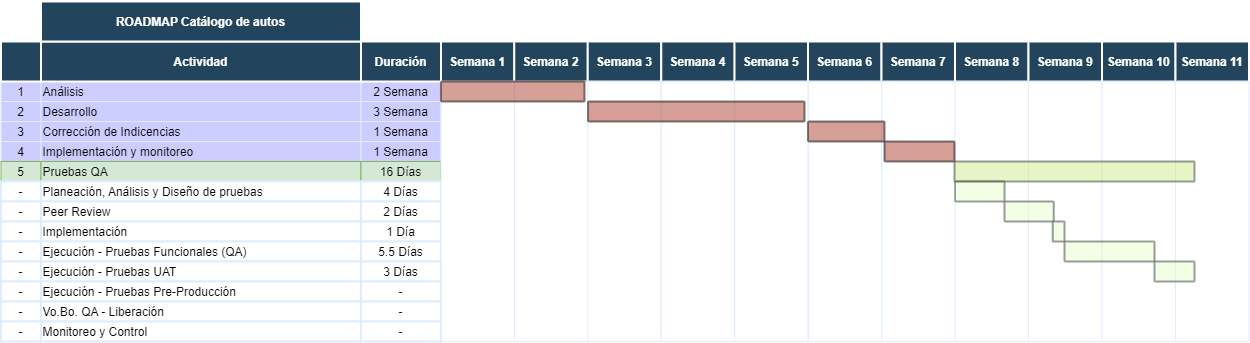

The diagram above was exported from draw.io. Its source (the exported page's mxGraphModel, read from the mxfile embedded in the PNG):
<mxGraphModel dx="1354" dy="745" grid="1" gridSize="10" guides="1" tooltips="1" connect="0" arrows="1" fold="1" page="1" pageScale="1.5" pageWidth="1169" pageHeight="827" background="none" math="0" shadow="0">
  <root>
    <mxCell id="0" />
    <mxCell id="1" parent="0" />
    <mxCell id="63" value="1" style="strokeColor=#DEEDFF;fillColor=#CCCCFF;" parent="1" vertex="1">
      <mxGeometry x="246.5" y="380" width="40" height="20" as="geometry" />
    </mxCell>
    <mxCell id="64" value="Análisis" style="align=left;strokeColor=#DEEDFF;fillColor=#CCCCFF;" parent="1" vertex="1">
      <mxGeometry x="286.5" y="380" width="320" height="20" as="geometry" />
    </mxCell>
    <mxCell id="65" value="2 Semana" style="strokeColor=#DEEDFF;fillColor=#CCCCFF;" parent="1" vertex="1">
      <mxGeometry x="606.5000000000018" y="380" width="80.00000000000028" height="20" as="geometry" />
    </mxCell>
    <mxCell id="69" value="2" style="strokeColor=#DEEDFF;fillColor=#CCCCFF;" parent="1" vertex="1">
      <mxGeometry x="246.50000000000026" y="399.9999999999999" width="40" height="20" as="geometry" />
    </mxCell>
    <mxCell id="70" value="Desarrollo" style="align=left;strokeColor=#DEEDFF;fillColor=#CCCCFF;" parent="1" vertex="1">
      <mxGeometry x="286.5000000000002" y="399.9999999999999" width="319.9999999999998" height="20" as="geometry" />
    </mxCell>
    <mxCell id="71" value="3 Semana" style="strokeColor=#DEEDFF;fillColor=#CCCCFF;" parent="1" vertex="1">
      <mxGeometry x="606.500000000002" y="399.99999999999983" width="80.00000000000028" height="20" as="geometry" />
    </mxCell>
    <mxCell id="74" value="3" style="strokeColor=#DEEDFF;fillColor=#CCCCFF;" parent="1" vertex="1">
      <mxGeometry x="246.50000000000028" y="419.9999999999998" width="40" height="20" as="geometry" />
    </mxCell>
    <mxCell id="75" value="Corrección de Indicencias" style="align=left;strokeColor=#DEEDFF;fillColor=#CCCCFF;" parent="1" vertex="1">
      <mxGeometry x="286.5000000000003" y="419.9999999999998" width="319.9999999999997" height="20.000000000000014" as="geometry" />
    </mxCell>
    <mxCell id="76" value="1 Semana" style="strokeColor=#DEEDFF;fillColor=#CCCCFF;" parent="1" vertex="1">
      <mxGeometry x="606.500000000002" y="419.9999999999997" width="80.00000000000028" height="20" as="geometry" />
    </mxCell>
    <mxCell id="79" value="4" style="strokeColor=#DEEDFF;fillColor=#CCCCFF;" parent="1" vertex="1">
      <mxGeometry x="246.5" y="440.00000000000017" width="40" height="20" as="geometry" />
    </mxCell>
    <mxCell id="80" value="Implementación y monitoreo" style="align=left;strokeColor=#DEEDFF;fillColor=#CCCCFF;" parent="1" vertex="1">
      <mxGeometry x="286.5" y="440.00000000000017" width="320" height="20" as="geometry" />
    </mxCell>
    <mxCell id="81" value="1 Semana" style="strokeColor=#DEEDFF;fillColor=#CCCCFF;" parent="1" vertex="1">
      <mxGeometry x="606.5000000000017" y="440.0000000000001" width="80.00000000000028" height="20" as="geometry" />
    </mxCell>
    <mxCell id="84" value="5" style="strokeColor=#82b366;fillColor=#d5e8d4;" parent="1" vertex="1">
      <mxGeometry x="246.49999999999991" y="460.00000000000017" width="40" height="20" as="geometry" />
    </mxCell>
    <mxCell id="85" value="Pruebas QA" style="align=left;strokeColor=#82b366;fillColor=#d5e8d4;" parent="1" vertex="1">
      <mxGeometry x="286.4999999999999" y="460.00000000000017" width="320.0000000000001" height="20" as="geometry" />
    </mxCell>
    <mxCell id="86" value="16 Días" style="strokeColor=#82b366;fillColor=#d5e8d4;" parent="1" vertex="1">
      <mxGeometry x="606.5000000000016" y="460.0000000000001" width="80.00000000000028" height="20" as="geometry" />
    </mxCell>
    <mxCell id="89" value="-" style="strokeColor=#DEEDFF;strokeWidth=2;" parent="1" vertex="1">
      <mxGeometry x="246.4999999999999" y="480.00000000000045" width="40" height="20" as="geometry" />
    </mxCell>
    <mxCell id="90" value="Planeación, Análisis y Diseño de pruebas" style="align=left;strokeColor=#DEEDFF;strokeWidth=2;" parent="1" vertex="1">
      <mxGeometry x="286.4999999999999" y="480.00000000000045" width="320.0000000000001" height="20" as="geometry" />
    </mxCell>
    <mxCell id="91" value="4 Días" style="strokeColor=#DEEDFF;strokeWidth=2;" parent="1" vertex="1">
      <mxGeometry x="606.5000000000016" y="480.00000000000034" width="80.00000000000028" height="20" as="geometry" />
    </mxCell>
    <mxCell id="94" value="-" style="strokeColor=#DEEDFF;strokeWidth=2;" parent="1" vertex="1">
      <mxGeometry x="246.50000000000063" y="500.0000000000007" width="40" height="20" as="geometry" />
    </mxCell>
    <mxCell id="95" value="Peer Review" style="align=left;strokeColor=#DEEDFF;strokeWidth=2;" parent="1" vertex="1">
      <mxGeometry x="286.5000000000006" y="500.0000000000007" width="319.9999999999994" height="20" as="geometry" />
    </mxCell>
    <mxCell id="96" value="2 Días" style="strokeColor=#DEEDFF;strokeWidth=2;" parent="1" vertex="1">
      <mxGeometry x="606.5000000000024" y="500.0000000000007" width="80.00000000000028" height="20" as="geometry" />
    </mxCell>
    <mxCell id="99" value="-" style="strokeColor=#DEEDFF;fillColor=#FFFFFF;strokeWidth=2;" parent="1" vertex="1">
      <mxGeometry x="246.50000000000063" y="520.0000000000006" width="40" height="20" as="geometry" />
    </mxCell>
    <mxCell id="100" value="Implementación" style="align=left;strokeColor=#DEEDFF;fillColor=#FFFFFF;strokeWidth=2;" parent="1" vertex="1">
      <mxGeometry x="286.5000000000006" y="520.0000000000006" width="319.9999999999994" height="20" as="geometry" />
    </mxCell>
    <mxCell id="101" value="1 Día" style="strokeColor=#DEEDFF;fillColor=#FFFFFF;strokeWidth=2;" parent="1" vertex="1">
      <mxGeometry x="606.5000000000024" y="520.0000000000006" width="80.00000000000028" height="20" as="geometry" />
    </mxCell>
    <mxCell id="104" value="-" style="strokeColor=#DEEDFF;fillColor=#FFFFFF;strokeWidth=2;" parent="1" vertex="1">
      <mxGeometry x="246.50000000000037" y="540.000000000001" width="40" height="20" as="geometry" />
    </mxCell>
    <mxCell id="105" value="Ejecución - Pruebas Funcionales (QA)" style="align=left;strokeColor=#DEEDFF;fillColor=#FFFFFF;strokeWidth=2;" parent="1" vertex="1">
      <mxGeometry x="286.50000000000034" y="540.000000000001" width="319.99999999999966" height="20.00000000000003" as="geometry" />
    </mxCell>
    <mxCell id="106" value="5.5 Días" style="strokeColor=#DEEDFF;fillColor=#FFFFFF;strokeWidth=2;" parent="1" vertex="1">
      <mxGeometry x="606.500000000002" y="540.0000000000009" width="80.00000000000028" height="20" as="geometry" />
    </mxCell>
    <mxCell id="194" value="" style="strokeColor=#DEEDFF" parent="1" vertex="1">
      <mxGeometry x="686.5" y="380" width="73.5" height="260" as="geometry" />
    </mxCell>
    <mxCell id="2" value="Actividad" style="fillColor=#23445D;strokeColor=#FFFFFF;strokeWidth=2;fontColor=#FFFFFF;fontStyle=1" parent="1" vertex="1">
      <mxGeometry x="286.5" y="340" width="320" height="40" as="geometry" />
    </mxCell>
    <mxCell id="3" value="" style="fillColor=#23445D;strokeColor=#FFFFFF;strokeWidth=2;fontColor=#FFFFFF;fontStyle=1" parent="1" vertex="1">
      <mxGeometry x="246.5" y="340" width="40" height="40" as="geometry" />
    </mxCell>
    <mxCell id="4" value="Semana 1" style="fillColor=#23445D;strokeColor=#FFFFFF;strokeWidth=2;fontColor=#FFFFFF;fontStyle=1" parent="1" vertex="1">
      <mxGeometry x="686.5" y="340" width="73.5" height="40" as="geometry" />
    </mxCell>
    <mxCell id="12" value="Duración" style="fillColor=#23445D;strokeColor=#FFFFFF;strokeWidth=2;fontColor=#FFFFFF;fontStyle=1" parent="1" vertex="1">
      <mxGeometry x="606.5000000000018" y="340.00000000000006" width="80.00000000000006" height="40.00000000000001" as="geometry" />
    </mxCell>
    <mxCell id="0TEdr6XwHTBYmzNy-4LU-400" value="-" style="strokeColor=#DEEDFF;strokeWidth=2;" parent="1" vertex="1">
      <mxGeometry x="246.50000000000063" y="560.0000000000007" width="40" height="20" as="geometry" />
    </mxCell>
    <mxCell id="0TEdr6XwHTBYmzNy-4LU-401" value="Ejecución - Pruebas UAT" style="align=left;strokeColor=#DEEDFF;strokeWidth=2;" parent="1" vertex="1">
      <mxGeometry x="286.5000000000006" y="560.0000000000007" width="319.9999999999994" height="20" as="geometry" />
    </mxCell>
    <mxCell id="0TEdr6XwHTBYmzNy-4LU-402" value="3 Días" style="strokeColor=#DEEDFF;strokeWidth=2;" parent="1" vertex="1">
      <mxGeometry x="606.5000000000024" y="560.0000000000007" width="80.00000000000028" height="20" as="geometry" />
    </mxCell>
    <mxCell id="0TEdr6XwHTBYmzNy-4LU-405" value="-" style="strokeColor=#DEEDFF;fillColor=#FFFFFF;strokeWidth=2;" parent="1" vertex="1">
      <mxGeometry x="246.50000000000063" y="580.0000000000006" width="40" height="20" as="geometry" />
    </mxCell>
    <mxCell id="0TEdr6XwHTBYmzNy-4LU-406" value="Ejecución - Pruebas Pre-Producción" style="align=left;strokeColor=#DEEDFF;fillColor=#FFFFFF;strokeWidth=2;" parent="1" vertex="1">
      <mxGeometry x="286.5000000000006" y="580.0000000000006" width="319.9999999999994" height="20" as="geometry" />
    </mxCell>
    <mxCell id="0TEdr6XwHTBYmzNy-4LU-407" value="-" style="strokeColor=#DEEDFF;fillColor=#FFFFFF;strokeWidth=2;" parent="1" vertex="1">
      <mxGeometry x="606.5000000000024" y="580.0000000000006" width="80.00000000000028" height="20" as="geometry" />
    </mxCell>
    <mxCell id="0TEdr6XwHTBYmzNy-4LU-410" value="-" style="strokeColor=#DEEDFF;fillColor=#FFFFFF;strokeWidth=2;" parent="1" vertex="1">
      <mxGeometry x="246.50000000000037" y="600.000000000001" width="40" height="20" as="geometry" />
    </mxCell>
    <mxCell id="0TEdr6XwHTBYmzNy-4LU-411" value="Vo.Bo. QA - Liberación" style="align=left;strokeColor=#DEEDFF;fillColor=#FFFFFF;strokeWidth=2;" parent="1" vertex="1">
      <mxGeometry x="286.50000000000034" y="600.000000000001" width="319.99999999999966" height="20.00000000000003" as="geometry" />
    </mxCell>
    <mxCell id="0TEdr6XwHTBYmzNy-4LU-412" value="-" style="strokeColor=#DEEDFF;fillColor=#FFFFFF;strokeWidth=2;" parent="1" vertex="1">
      <mxGeometry x="606.500000000002" y="600.0000000000009" width="80.00000000000028" height="20" as="geometry" />
    </mxCell>
    <mxCell id="0TEdr6XwHTBYmzNy-4LU-415" value="-" style="strokeColor=#DEEDFF;fillColor=#FFFFFF;strokeWidth=2;" parent="1" vertex="1">
      <mxGeometry x="246.50000000000037" y="620.000000000001" width="40" height="20" as="geometry" />
    </mxCell>
    <mxCell id="0TEdr6XwHTBYmzNy-4LU-416" value="Monitoreo y Control" style="align=left;strokeColor=#DEEDFF;fillColor=#FFFFFF;strokeWidth=2;" parent="1" vertex="1">
      <mxGeometry x="286.50000000000034" y="620.000000000001" width="319.99999999999966" height="20.00000000000003" as="geometry" />
    </mxCell>
    <mxCell id="0TEdr6XwHTBYmzNy-4LU-417" value="-" style="strokeColor=#DEEDFF;fillColor=#FFFFFF;strokeWidth=2;" parent="1" vertex="1">
      <mxGeometry x="606.500000000002" y="620.0000000000009" width="80.00000000000028" height="20" as="geometry" />
    </mxCell>
    <mxCell id="0TEdr6XwHTBYmzNy-4LU-431" value="ROADMAP Catálogo de autos" style="fillColor=#23445D;strokeColor=#FFFFFF;strokeWidth=2;fontColor=#FFFFFF;fontStyle=1" parent="1" vertex="1">
      <mxGeometry x="286.5" y="300" width="320" height="40" as="geometry" />
    </mxCell>
    <mxCell id="rK6uFLKXqWD6iHWjql1R-243" value="Semana 2" style="fillColor=#23445D;strokeColor=#FFFFFF;strokeWidth=2;fontColor=#FFFFFF;fontStyle=1" parent="1" vertex="1">
      <mxGeometry x="759.75" y="340" width="73.5" height="40" as="geometry" />
    </mxCell>
    <mxCell id="rK6uFLKXqWD6iHWjql1R-244" value="Semana 3" style="fillColor=#23445D;strokeColor=#FFFFFF;strokeWidth=2;fontColor=#FFFFFF;fontStyle=1" parent="1" vertex="1">
      <mxGeometry x="833.25" y="340" width="73.5" height="40" as="geometry" />
    </mxCell>
    <mxCell id="rK6uFLKXqWD6iHWjql1R-245" value="Semana 4" style="fillColor=#23445D;strokeColor=#FFFFFF;strokeWidth=2;fontColor=#FFFFFF;fontStyle=1" parent="1" vertex="1">
      <mxGeometry x="906.75" y="340" width="73.5" height="40" as="geometry" />
    </mxCell>
    <mxCell id="rK6uFLKXqWD6iHWjql1R-246" value="Semana 5" style="fillColor=#23445D;strokeColor=#FFFFFF;strokeWidth=2;fontColor=#FFFFFF;fontStyle=1" parent="1" vertex="1">
      <mxGeometry x="980" y="340" width="73.5" height="40" as="geometry" />
    </mxCell>
    <mxCell id="rK6uFLKXqWD6iHWjql1R-247" value="Semana 6" style="fillColor=#23445D;strokeColor=#FFFFFF;strokeWidth=2;fontColor=#FFFFFF;fontStyle=1" parent="1" vertex="1">
      <mxGeometry x="1053.5" y="340" width="73.5" height="40" as="geometry" />
    </mxCell>
    <mxCell id="rK6uFLKXqWD6iHWjql1R-248" value="Semana 7" style="fillColor=#23445D;strokeColor=#FFFFFF;strokeWidth=2;fontColor=#FFFFFF;fontStyle=1" parent="1" vertex="1">
      <mxGeometry x="1127" y="340" width="73.5" height="40" as="geometry" />
    </mxCell>
    <mxCell id="rK6uFLKXqWD6iHWjql1R-249" value="Semana 8" style="fillColor=#23445D;strokeColor=#FFFFFF;strokeWidth=2;fontColor=#FFFFFF;fontStyle=1" parent="1" vertex="1">
      <mxGeometry x="1200.5" y="340" width="73.5" height="40" as="geometry" />
    </mxCell>
    <mxCell id="rK6uFLKXqWD6iHWjql1R-250" value="Semana 9" style="fillColor=#23445D;strokeColor=#FFFFFF;strokeWidth=2;fontColor=#FFFFFF;fontStyle=1" parent="1" vertex="1">
      <mxGeometry x="1274" y="340" width="73.5" height="40" as="geometry" />
    </mxCell>
    <mxCell id="rK6uFLKXqWD6iHWjql1R-251" value="Semana 10" style="fillColor=#23445D;strokeColor=#FFFFFF;strokeWidth=2;fontColor=#FFFFFF;fontStyle=1" parent="1" vertex="1">
      <mxGeometry x="1347.5" y="340" width="73.5" height="40" as="geometry" />
    </mxCell>
    <mxCell id="rK6uFLKXqWD6iHWjql1R-252" value="Semana 11" style="fillColor=#23445D;strokeColor=#FFFFFF;strokeWidth=2;fontColor=#FFFFFF;fontStyle=1" parent="1" vertex="1">
      <mxGeometry x="1421" y="340" width="73.5" height="40" as="geometry" />
    </mxCell>
    <mxCell id="rK6uFLKXqWD6iHWjql1R-254" value="" style="strokeColor=#DEEDFF" parent="1" vertex="1">
      <mxGeometry x="760" y="380" width="73.5" height="260" as="geometry" />
    </mxCell>
    <mxCell id="rK6uFLKXqWD6iHWjql1R-255" value="" style="strokeColor=#DEEDFF" parent="1" vertex="1">
      <mxGeometry x="833.25" y="380" width="73.5" height="260" as="geometry" />
    </mxCell>
    <mxCell id="rK6uFLKXqWD6iHWjql1R-256" value="" style="strokeColor=#DEEDFF" parent="1" vertex="1">
      <mxGeometry x="906.75" y="380" width="73.5" height="260" as="geometry" />
    </mxCell>
    <mxCell id="rK6uFLKXqWD6iHWjql1R-257" value="" style="strokeColor=#DEEDFF" parent="1" vertex="1">
      <mxGeometry x="980.25" y="380" width="73.5" height="260" as="geometry" />
    </mxCell>
    <mxCell id="rK6uFLKXqWD6iHWjql1R-258" value="" style="strokeColor=#DEEDFF" parent="1" vertex="1">
      <mxGeometry x="1053.75" y="380" width="73.5" height="260" as="geometry" />
    </mxCell>
    <mxCell id="rK6uFLKXqWD6iHWjql1R-259" value="" style="strokeColor=#DEEDFF" parent="1" vertex="1">
      <mxGeometry x="1127.25" y="380" width="73.5" height="260" as="geometry" />
    </mxCell>
    <mxCell id="rK6uFLKXqWD6iHWjql1R-260" value="" style="strokeColor=#DEEDFF" parent="1" vertex="1">
      <mxGeometry x="1200.5" y="380" width="73.5" height="260" as="geometry" />
    </mxCell>
    <mxCell id="rK6uFLKXqWD6iHWjql1R-261" value="" style="strokeColor=#DEEDFF" parent="1" vertex="1">
      <mxGeometry x="1274" y="380" width="73.5" height="260" as="geometry" />
    </mxCell>
    <mxCell id="rK6uFLKXqWD6iHWjql1R-262" value="" style="strokeColor=#DEEDFF" parent="1" vertex="1">
      <mxGeometry x="1347.5" y="380" width="73.5" height="260" as="geometry" />
    </mxCell>
    <mxCell id="rK6uFLKXqWD6iHWjql1R-263" value="" style="strokeColor=#DEEDFF" parent="1" vertex="1">
      <mxGeometry x="1421" y="380" width="73.5" height="260" as="geometry" />
    </mxCell>
    <mxCell id="242" value="" style="shape=mxgraph.flowchart.process;fillColor=#AE4132;strokeColor=#000000;strokeWidth=2;opacity=50" parent="1" vertex="1">
      <mxGeometry x="686.5" y="380" width="143.5" height="20" as="geometry" />
    </mxCell>
    <mxCell id="rK6uFLKXqWD6iHWjql1R-253" value="" style="shape=mxgraph.flowchart.process;fillColor=#AE4132;strokeColor=#000000;strokeWidth=2;opacity=50" parent="1" vertex="1">
      <mxGeometry x="833.5" y="400" width="216.5" height="20" as="geometry" />
    </mxCell>
    <mxCell id="rK6uFLKXqWD6iHWjql1R-264" value="" style="shape=mxgraph.flowchart.process;fillColor=#AE4132;strokeColor=#000000;strokeWidth=2;opacity=50" parent="1" vertex="1">
      <mxGeometry x="1053.5" y="420" width="76.5" height="20" as="geometry" />
    </mxCell>
    <mxCell id="rK6uFLKXqWD6iHWjql1R-265" value="" style="shape=mxgraph.flowchart.process;fillColor=#AE4132;strokeColor=#000000;strokeWidth=2;opacity=50" parent="1" vertex="1">
      <mxGeometry x="1130" y="440" width="70" height="20" as="geometry" />
    </mxCell>
    <mxCell id="NE0bAx0aJU_km6K3DfQn-242" value="" style="shape=mxgraph.flowchart.process;fillColor=#cdeb8b;strokeColor=#36393d;strokeWidth=2;opacity=50;" vertex="1" parent="1">
      <mxGeometry x="1200" y="460" width="240" height="20" as="geometry" />
    </mxCell>
    <mxCell id="NE0bAx0aJU_km6K3DfQn-243" value="" style="shape=mxgraph.flowchart.process;fillColor=#E6FFCC;strokeColor=#36393d;strokeWidth=2;opacity=50;" vertex="1" parent="1">
      <mxGeometry x="1200.75" y="480" width="49.25" height="20" as="geometry" />
    </mxCell>
    <mxCell id="NE0bAx0aJU_km6K3DfQn-244" value="" style="shape=mxgraph.flowchart.process;fillColor=#E6FFCC;strokeColor=#36393d;strokeWidth=2;opacity=50;" vertex="1" parent="1">
      <mxGeometry x="1250" y="500" width="49.25" height="20" as="geometry" />
    </mxCell>
    <mxCell id="NE0bAx0aJU_km6K3DfQn-245" value="" style="shape=mxgraph.flowchart.process;fillColor=#E6FFCC;strokeColor=#36393d;strokeWidth=2;opacity=50;" vertex="1" parent="1">
      <mxGeometry x="1298.25" y="520" width="11.75" height="20" as="geometry" />
    </mxCell>
    <mxCell id="NE0bAx0aJU_km6K3DfQn-246" value="" style="shape=mxgraph.flowchart.process;fillColor=#E6FFCC;strokeColor=#36393d;strokeWidth=2;opacity=50;" vertex="1" parent="1">
      <mxGeometry x="1310" y="540" width="90" height="20" as="geometry" />
    </mxCell>
    <mxCell id="NE0bAx0aJU_km6K3DfQn-247" value="" style="shape=mxgraph.flowchart.process;fillColor=#E6FFCC;strokeColor=#36393d;strokeWidth=2;opacity=50;" vertex="1" parent="1">
      <mxGeometry x="1400" y="560" width="40" height="20" as="geometry" />
    </mxCell>
  </root>
</mxGraphModel>